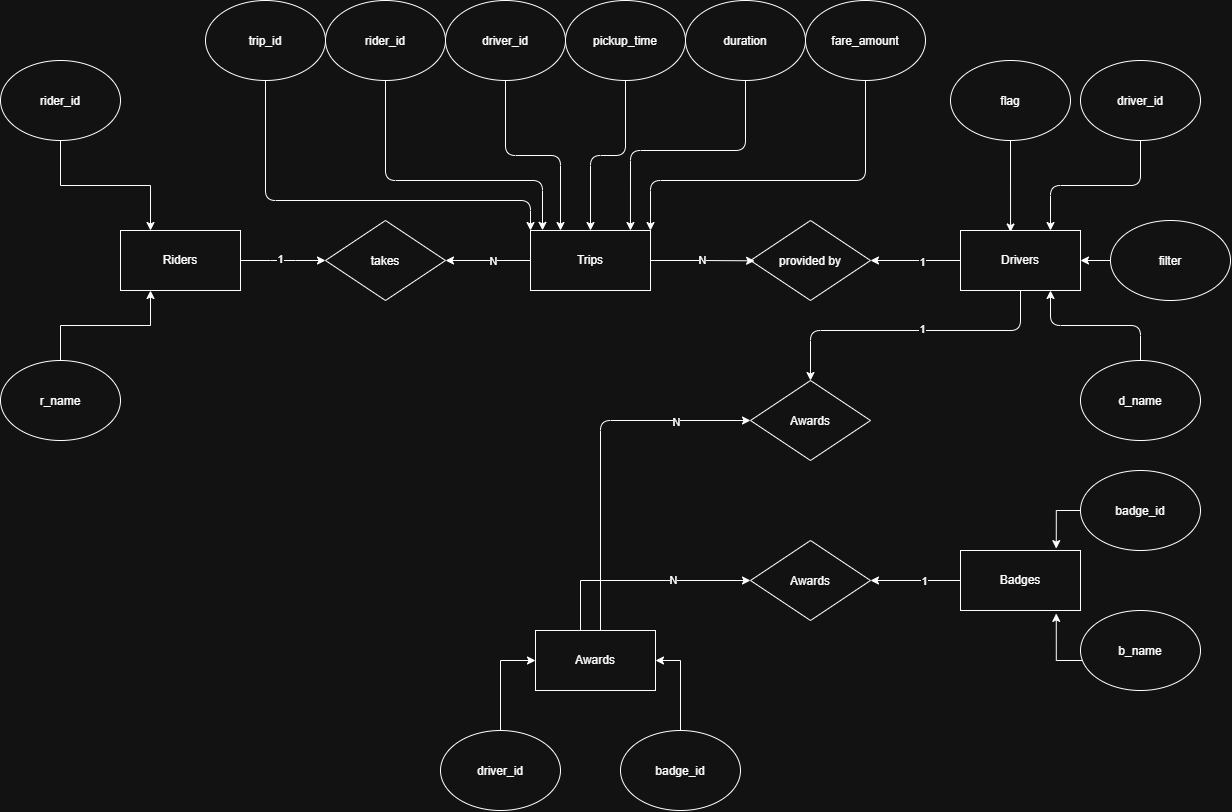

The diagram above was exported from draw.io. Its source (the exported page's mxGraphModel, read from the mxfile embedded in the PNG):
<mxGraphModel dx="2849" dy="1141" grid="1" gridSize="10" guides="1" tooltips="1" connect="1" arrows="1" fold="1" page="1" pageScale="1" pageWidth="850" pageHeight="1100" math="0" shadow="0">
  <root>
    <mxCell id="0" />
    <mxCell id="1" parent="0" />
    <mxCell id="YSa9ANP05lb4VjttIv18-10" edge="1" parent="1" source="U988msEoMDyBzL8SSApP-1" style="edgeStyle=entityRelationEdgeStyle;rounded=0;orthogonalLoop=1;jettySize=auto;html=1;entryX=0;entryY=0.5;entryDx=0;entryDy=0;shape=filledEdge;" target="YSa9ANP05lb4VjttIv18-7">
      <mxGeometry relative="1" as="geometry" />
    </mxCell>
    <mxCell id="YSa9ANP05lb4VjttIv18-15" connectable="0" parent="YSa9ANP05lb4VjttIv18-10" style="edgeLabel;html=1;align=center;verticalAlign=middle;resizable=0;points=[];" value="1" vertex="1">
      <mxGeometry relative="1" x="-0.0835" y="2" as="geometry">
        <mxPoint as="offset" />
      </mxGeometry>
    </mxCell>
    <mxCell id="U988msEoMDyBzL8SSApP-1" parent="1" style="rounded=0;whiteSpace=wrap;html=1;" value="Riders" vertex="1">
      <mxGeometry height="60" width="120" x="-260" y="290" as="geometry" />
    </mxCell>
    <mxCell id="YSa9ANP05lb4VjttIv18-14" edge="1" parent="1" source="U988msEoMDyBzL8SSApP-2" style="edgeStyle=orthogonalEdgeStyle;rounded=0;orthogonalLoop=1;jettySize=auto;html=1;entryX=1;entryY=0.5;entryDx=0;entryDy=0;" target="YSa9ANP05lb4VjttIv18-9">
      <mxGeometry relative="1" as="geometry" />
    </mxCell>
    <mxCell id="YSa9ANP05lb4VjttIv18-17" connectable="0" parent="YSa9ANP05lb4VjttIv18-14" style="edgeLabel;html=1;align=center;verticalAlign=middle;resizable=0;points=[];" value="1" vertex="1">
      <mxGeometry relative="1" x="-0.1266" y="1" as="geometry">
        <mxPoint as="offset" />
      </mxGeometry>
    </mxCell>
    <mxCell id="YSa9ANP05lb4VjttIv18-20" edge="1" parent="1" source="U988msEoMDyBzL8SSApP-2" style="edgeStyle=orthogonalEdgeStyle;rounded=1;orthogonalLoop=1;jettySize=auto;html=1;entryX=0.5;entryY=0;entryDx=0;entryDy=0;curved=0;" target="YSa9ANP05lb4VjttIv18-19">
      <mxGeometry relative="1" as="geometry">
        <Array as="points">
          <mxPoint x="640" y="390" />
          <mxPoint x="430" y="390" />
        </Array>
      </mxGeometry>
    </mxCell>
    <mxCell id="YSa9ANP05lb4VjttIv18-25" connectable="0" parent="YSa9ANP05lb4VjttIv18-20" style="edgeLabel;html=1;align=center;verticalAlign=middle;resizable=0;points=[];" value="1" vertex="1">
      <mxGeometry relative="1" x="-0.0756" y="-2" as="geometry">
        <mxPoint as="offset" />
      </mxGeometry>
    </mxCell>
    <mxCell id="U988msEoMDyBzL8SSApP-2" parent="1" style="rounded=0;whiteSpace=wrap;html=1;" value="Drivers" vertex="1">
      <mxGeometry height="60" width="120" x="580" y="290" as="geometry" />
    </mxCell>
    <mxCell id="YSa9ANP05lb4VjttIv18-12" edge="1" parent="1" source="U988msEoMDyBzL8SSApP-3" style="edgeStyle=orthogonalEdgeStyle;rounded=0;orthogonalLoop=1;jettySize=auto;html=1;entryX=1;entryY=0.5;entryDx=0;entryDy=0;" target="YSa9ANP05lb4VjttIv18-7">
      <mxGeometry relative="1" as="geometry" />
    </mxCell>
    <mxCell id="YSa9ANP05lb4VjttIv18-16" connectable="0" parent="YSa9ANP05lb4VjttIv18-12" style="edgeLabel;html=1;align=center;verticalAlign=middle;resizable=0;points=[];" value="N" vertex="1">
      <mxGeometry relative="1" x="-0.1014" as="geometry">
        <mxPoint as="offset" />
      </mxGeometry>
    </mxCell>
    <mxCell id="U988msEoMDyBzL8SSApP-3" parent="1" style="rounded=0;whiteSpace=wrap;html=1;" value="Trips" vertex="1">
      <mxGeometry height="60" width="120" x="150" y="290" as="geometry" />
    </mxCell>
    <mxCell id="YSa9ANP05lb4VjttIv18-28" edge="1" parent="1" source="U988msEoMDyBzL8SSApP-4" style="edgeStyle=orthogonalEdgeStyle;rounded=0;orthogonalLoop=1;jettySize=auto;html=1;entryX=1;entryY=0.5;entryDx=0;entryDy=0;" target="YSa9ANP05lb4VjttIv18-27">
      <mxGeometry relative="1" as="geometry" />
    </mxCell>
    <mxCell id="YSa9ANP05lb4VjttIv18-31" connectable="0" parent="YSa9ANP05lb4VjttIv18-28" style="edgeLabel;html=1;align=center;verticalAlign=middle;resizable=0;points=[];" value="1" vertex="1">
      <mxGeometry relative="1" x="-0.1725" as="geometry">
        <mxPoint as="offset" />
      </mxGeometry>
    </mxCell>
    <mxCell id="U988msEoMDyBzL8SSApP-4" parent="1" style="rounded=0;whiteSpace=wrap;html=1;" value="Badges" vertex="1">
      <mxGeometry height="60" width="120" x="580" y="610" as="geometry" />
    </mxCell>
    <mxCell id="YSa9ANP05lb4VjttIv18-23" edge="1" parent="1" source="U988msEoMDyBzL8SSApP-5" style="edgeStyle=orthogonalEdgeStyle;rounded=1;orthogonalLoop=1;jettySize=auto;html=1;entryX=0;entryY=0.5;entryDx=0;entryDy=0;curved=0;" target="YSa9ANP05lb4VjttIv18-19">
      <mxGeometry relative="1" as="geometry">
        <Array as="points">
          <mxPoint x="220" y="480" />
        </Array>
      </mxGeometry>
    </mxCell>
    <mxCell id="YSa9ANP05lb4VjttIv18-24" connectable="0" parent="YSa9ANP05lb4VjttIv18-23" style="edgeLabel;html=1;align=center;verticalAlign=middle;resizable=0;points=[];" value="N" vertex="1">
      <mxGeometry relative="1" x="0.5815" y="-1" as="geometry">
        <mxPoint as="offset" />
      </mxGeometry>
    </mxCell>
    <mxCell id="YSa9ANP05lb4VjttIv18-29" edge="1" parent="1" source="U988msEoMDyBzL8SSApP-5" style="edgeStyle=orthogonalEdgeStyle;rounded=0;orthogonalLoop=1;jettySize=auto;html=1;entryX=0;entryY=0.5;entryDx=0;entryDy=0;" target="YSa9ANP05lb4VjttIv18-27">
      <mxGeometry relative="1" as="geometry">
        <Array as="points">
          <mxPoint x="200" y="640" />
        </Array>
      </mxGeometry>
    </mxCell>
    <mxCell id="YSa9ANP05lb4VjttIv18-30" connectable="0" parent="YSa9ANP05lb4VjttIv18-29" style="edgeLabel;html=1;align=center;verticalAlign=middle;resizable=0;points=[];" value="N" vertex="1">
      <mxGeometry relative="1" x="0.2892" y="1" as="geometry">
        <mxPoint as="offset" />
      </mxGeometry>
    </mxCell>
    <mxCell id="U988msEoMDyBzL8SSApP-5" parent="1" style="rounded=0;whiteSpace=wrap;html=1;" value="Awards" vertex="1">
      <mxGeometry height="60" width="120" x="155" y="690" as="geometry" />
    </mxCell>
    <mxCell id="U988msEoMDyBzL8SSApP-11" edge="1" parent="1" source="U988msEoMDyBzL8SSApP-6" style="edgeStyle=orthogonalEdgeStyle;rounded=0;orthogonalLoop=1;jettySize=auto;html=1;entryX=0.25;entryY=0;entryDx=0;entryDy=0;" target="U988msEoMDyBzL8SSApP-1">
      <mxGeometry relative="1" as="geometry" />
    </mxCell>
    <mxCell id="U988msEoMDyBzL8SSApP-6" parent="1" style="ellipse;whiteSpace=wrap;html=1;shapeInside=1;" value="rider_id" vertex="1">
      <mxGeometry height="80" width="120" x="-380" y="120" as="geometry" />
    </mxCell>
    <mxCell id="U988msEoMDyBzL8SSApP-10" edge="1" parent="1" source="U988msEoMDyBzL8SSApP-7" style="edgeStyle=orthogonalEdgeStyle;rounded=0;orthogonalLoop=1;jettySize=auto;html=1;entryX=0.25;entryY=1;entryDx=0;entryDy=0;" target="U988msEoMDyBzL8SSApP-1">
      <mxGeometry relative="1" as="geometry" />
    </mxCell>
    <mxCell id="U988msEoMDyBzL8SSApP-7" parent="1" style="ellipse;whiteSpace=wrap;html=1;shapeInside=1;" value="r_&lt;span style=&quot;background-color: transparent; color: light-dark(rgb(0, 0, 0), rgb(255, 255, 255));&quot;&gt;name&lt;/span&gt;" vertex="1">
      <mxGeometry height="80" width="120" x="-380" y="420" as="geometry" />
    </mxCell>
    <mxCell id="U988msEoMDyBzL8SSApP-21" edge="1" parent="1" source="U988msEoMDyBzL8SSApP-12" style="edgeStyle=orthogonalEdgeStyle;rounded=1;orthogonalLoop=1;jettySize=auto;html=1;entryX=0.75;entryY=0;entryDx=0;entryDy=0;curved=0;" target="U988msEoMDyBzL8SSApP-2">
      <mxGeometry relative="1" as="geometry" />
    </mxCell>
    <mxCell id="U988msEoMDyBzL8SSApP-12" parent="1" style="ellipse;whiteSpace=wrap;html=1;shapeInside=1;" value="driver_id" vertex="1">
      <mxGeometry height="80" width="120" x="700" y="120" as="geometry" />
    </mxCell>
    <mxCell id="U988msEoMDyBzL8SSApP-20" edge="1" parent="1" source="U988msEoMDyBzL8SSApP-13" style="edgeStyle=orthogonalEdgeStyle;rounded=1;orthogonalLoop=1;jettySize=auto;html=1;entryX=0.75;entryY=1;entryDx=0;entryDy=0;curved=0;" target="U988msEoMDyBzL8SSApP-2">
      <mxGeometry relative="1" as="geometry" />
    </mxCell>
    <mxCell id="U988msEoMDyBzL8SSApP-13" parent="1" style="ellipse;whiteSpace=wrap;html=1;shapeInside=1;" value="d_&lt;span style=&quot;background-color: transparent; color: light-dark(rgb(0, 0, 0), rgb(255, 255, 255));&quot;&gt;name&lt;/span&gt;" vertex="1">
      <mxGeometry height="80" width="120" x="700" y="420" as="geometry" />
    </mxCell>
    <mxCell id="U988msEoMDyBzL8SSApP-14" parent="1" style="ellipse;whiteSpace=wrap;html=1;shapeInside=1;" value="flag" vertex="1">
      <mxGeometry height="80" width="120" x="570" y="120" as="geometry" />
    </mxCell>
    <mxCell id="YSa9ANP05lb4VjttIv18-21" edge="1" parent="1" source="U988msEoMDyBzL8SSApP-15" style="edgeStyle=orthogonalEdgeStyle;rounded=0;orthogonalLoop=1;jettySize=auto;html=1;entryX=1;entryY=0.5;entryDx=0;entryDy=0;" target="U988msEoMDyBzL8SSApP-2">
      <mxGeometry relative="1" as="geometry" />
    </mxCell>
    <mxCell id="U988msEoMDyBzL8SSApP-15" parent="1" style="ellipse;whiteSpace=wrap;html=1;shapeInside=1;" value="filter" vertex="1">
      <mxGeometry height="80" width="120" x="730" y="280" as="geometry" />
    </mxCell>
    <mxCell id="U988msEoMDyBzL8SSApP-18" edge="1" parent="1" source="U988msEoMDyBzL8SSApP-14" style="edgeStyle=orthogonalEdgeStyle;rounded=0;orthogonalLoop=1;jettySize=auto;html=1;entryX=0.417;entryY=0.025;entryDx=0;entryDy=0;entryPerimeter=0;" target="U988msEoMDyBzL8SSApP-2">
      <mxGeometry relative="1" as="geometry" />
    </mxCell>
    <mxCell id="U988msEoMDyBzL8SSApP-22" parent="1" style="ellipse;whiteSpace=wrap;html=1;shapeInside=1;" value="rider_id" vertex="1">
      <mxGeometry height="80" width="120" x="-55" y="60" as="geometry" />
    </mxCell>
    <mxCell id="YSa9ANP05lb4VjttIv18-3" edge="1" parent="1" source="U988msEoMDyBzL8SSApP-23" style="edgeStyle=orthogonalEdgeStyle;rounded=1;orthogonalLoop=1;jettySize=auto;html=1;entryX=0.25;entryY=0;entryDx=0;entryDy=0;curved=0;" target="U988msEoMDyBzL8SSApP-3">
      <mxGeometry relative="1" as="geometry" />
    </mxCell>
    <mxCell id="U988msEoMDyBzL8SSApP-23" parent="1" style="ellipse;whiteSpace=wrap;html=1;shapeInside=1;" value="driver_id" vertex="1">
      <mxGeometry height="80" width="120" x="65" y="60" as="geometry" />
    </mxCell>
    <mxCell id="YSa9ANP05lb4VjttIv18-4" edge="1" parent="1" source="U988msEoMDyBzL8SSApP-24" style="edgeStyle=orthogonalEdgeStyle;rounded=1;orthogonalLoop=1;jettySize=auto;html=1;entryX=0.5;entryY=0;entryDx=0;entryDy=0;curved=0;" target="U988msEoMDyBzL8SSApP-3">
      <mxGeometry relative="1" as="geometry" />
    </mxCell>
    <mxCell id="U988msEoMDyBzL8SSApP-24" parent="1" style="ellipse;whiteSpace=wrap;html=1;shapeInside=1;" value="pickup_time&lt;div&gt;&lt;br/&gt;&lt;/div&gt;" vertex="1">
      <mxGeometry height="80" width="120" x="185" y="60" as="geometry" />
    </mxCell>
    <mxCell id="YSa9ANP05lb4VjttIv18-1" edge="1" parent="1" source="U988msEoMDyBzL8SSApP-25" style="edgeStyle=orthogonalEdgeStyle;rounded=1;orthogonalLoop=1;jettySize=auto;html=1;entryX=0;entryY=0;entryDx=0;entryDy=0;curved=0;" target="U988msEoMDyBzL8SSApP-3">
      <mxGeometry relative="1" as="geometry">
        <Array as="points">
          <mxPoint x="-115" y="260" />
          <mxPoint x="150" y="260" />
        </Array>
      </mxGeometry>
    </mxCell>
    <mxCell id="U988msEoMDyBzL8SSApP-25" parent="1" style="ellipse;whiteSpace=wrap;html=1;shapeInside=1;" value="trip_id" vertex="1">
      <mxGeometry height="80" width="120" x="-175" y="60" as="geometry" />
    </mxCell>
    <mxCell id="U988msEoMDyBzL8SSApP-26" parent="1" style="ellipse;whiteSpace=wrap;html=1;shapeInside=1;" value="duration" vertex="1">
      <mxGeometry height="80" width="120" x="305" y="60" as="geometry" />
    </mxCell>
    <mxCell id="YSa9ANP05lb4VjttIv18-6" edge="1" parent="1" source="U988msEoMDyBzL8SSApP-27" style="edgeStyle=orthogonalEdgeStyle;rounded=1;orthogonalLoop=1;jettySize=auto;html=1;entryX=1;entryY=0;entryDx=0;entryDy=0;curved=0;" target="U988msEoMDyBzL8SSApP-3">
      <mxGeometry relative="1" as="geometry">
        <Array as="points">
          <mxPoint x="485.03" y="240" />
          <mxPoint x="270" y="240" />
        </Array>
      </mxGeometry>
    </mxCell>
    <mxCell id="U988msEoMDyBzL8SSApP-27" parent="1" style="ellipse;whiteSpace=wrap;html=1;shapeInside=1;" value="fare_amount&lt;div&gt;&lt;br/&gt;&lt;/div&gt;" vertex="1">
      <mxGeometry height="80" width="120" x="425" y="60" as="geometry" />
    </mxCell>
    <mxCell id="U988msEoMDyBzL8SSApP-34" parent="1" style="ellipse;whiteSpace=wrap;html=1;shapeInside=1;" value="badge_id" vertex="1">
      <mxGeometry height="80" width="120" x="700" y="530" as="geometry" />
    </mxCell>
    <mxCell id="U988msEoMDyBzL8SSApP-35" parent="1" style="ellipse;whiteSpace=wrap;html=1;shapeInside=1;" value="b_name" vertex="1">
      <mxGeometry height="80" width="120" x="700" y="670" as="geometry" />
    </mxCell>
    <mxCell id="U988msEoMDyBzL8SSApP-36" edge="1" parent="1" source="U988msEoMDyBzL8SSApP-35" style="edgeStyle=orthogonalEdgeStyle;rounded=0;orthogonalLoop=1;jettySize=auto;html=1;entryX=0.798;entryY=1.048;entryDx=0;entryDy=0;entryPerimeter=0;" target="U988msEoMDyBzL8SSApP-4">
      <mxGeometry relative="1" as="geometry">
        <Array as="points">
          <mxPoint x="675.76" y="720" />
        </Array>
      </mxGeometry>
    </mxCell>
    <mxCell id="U988msEoMDyBzL8SSApP-37" edge="1" parent="1" source="U988msEoMDyBzL8SSApP-34" style="edgeStyle=orthogonalEdgeStyle;rounded=0;orthogonalLoop=1;jettySize=auto;html=1;entryX=0.798;entryY=-0.031;entryDx=0;entryDy=0;entryPerimeter=0;" target="U988msEoMDyBzL8SSApP-4">
      <mxGeometry relative="1" as="geometry">
        <Array as="points">
          <mxPoint x="675.76" y="570" />
        </Array>
      </mxGeometry>
    </mxCell>
    <mxCell id="U988msEoMDyBzL8SSApP-40" edge="1" parent="1" source="U988msEoMDyBzL8SSApP-38" style="edgeStyle=orthogonalEdgeStyle;rounded=0;orthogonalLoop=1;jettySize=auto;html=1;entryX=0;entryY=0.5;entryDx=0;entryDy=0;" target="U988msEoMDyBzL8SSApP-5">
      <mxGeometry relative="1" as="geometry" />
    </mxCell>
    <mxCell id="U988msEoMDyBzL8SSApP-38" parent="1" style="ellipse;whiteSpace=wrap;html=1;shapeInside=1;" value="driver_id" vertex="1">
      <mxGeometry height="80" width="120" x="60" y="790" as="geometry" />
    </mxCell>
    <mxCell id="U988msEoMDyBzL8SSApP-41" edge="1" parent="1" source="U988msEoMDyBzL8SSApP-39" style="edgeStyle=orthogonalEdgeStyle;rounded=0;orthogonalLoop=1;jettySize=auto;html=1;entryX=1;entryY=0.5;entryDx=0;entryDy=0;" target="U988msEoMDyBzL8SSApP-5">
      <mxGeometry relative="1" as="geometry" />
    </mxCell>
    <mxCell id="U988msEoMDyBzL8SSApP-39" parent="1" style="ellipse;whiteSpace=wrap;html=1;shapeInside=1;" value="badge_id" vertex="1">
      <mxGeometry height="80" width="120" x="240" y="790" as="geometry" />
    </mxCell>
    <mxCell id="YSa9ANP05lb4VjttIv18-2" edge="1" parent="1" source="U988msEoMDyBzL8SSApP-22" style="edgeStyle=orthogonalEdgeStyle;rounded=1;orthogonalLoop=1;jettySize=auto;html=1;entryX=0.1;entryY=-0.003;entryDx=0;entryDy=0;entryPerimeter=0;curved=0;" target="U988msEoMDyBzL8SSApP-3">
      <mxGeometry relative="1" as="geometry">
        <Array as="points">
          <mxPoint x="5" y="240" />
          <mxPoint x="162" y="240" />
        </Array>
      </mxGeometry>
    </mxCell>
    <mxCell id="YSa9ANP05lb4VjttIv18-5" edge="1" parent="1" source="U988msEoMDyBzL8SSApP-26" style="edgeStyle=orthogonalEdgeStyle;rounded=1;orthogonalLoop=1;jettySize=auto;html=1;entryX=0.833;entryY=0;entryDx=0;entryDy=0;entryPerimeter=0;curved=0;" target="U988msEoMDyBzL8SSApP-3">
      <mxGeometry relative="1" as="geometry">
        <Array as="points">
          <mxPoint x="365.03" y="210" />
          <mxPoint x="250" y="210" />
        </Array>
      </mxGeometry>
    </mxCell>
    <mxCell id="YSa9ANP05lb4VjttIv18-7" parent="1" style="rhombus;whiteSpace=wrap;html=1;shapeInside=1;" value="takes" vertex="1">
      <mxGeometry height="80" width="120" x="-55" y="280" as="geometry" />
    </mxCell>
    <mxCell id="YSa9ANP05lb4VjttIv18-9" parent="1" style="rhombus;whiteSpace=wrap;html=1;shapeInside=1;" value="&lt;div&gt;provided by&lt;/div&gt;" vertex="1">
      <mxGeometry height="80" width="120" x="370" y="280" as="geometry" />
    </mxCell>
    <mxCell id="YSa9ANP05lb4VjttIv18-13" edge="1" parent="1" source="U988msEoMDyBzL8SSApP-3" style="edgeStyle=orthogonalEdgeStyle;rounded=0;orthogonalLoop=1;jettySize=auto;html=1;entryX=0.034;entryY=0.504;entryDx=0;entryDy=0;entryPerimeter=0;" target="YSa9ANP05lb4VjttIv18-9">
      <mxGeometry relative="1" as="geometry" />
    </mxCell>
    <mxCell id="YSa9ANP05lb4VjttIv18-18" connectable="0" parent="YSa9ANP05lb4VjttIv18-13" style="edgeLabel;html=1;align=center;verticalAlign=middle;resizable=0;points=[];" value="N" vertex="1">
      <mxGeometry relative="1" x="-0.0047" y="1" as="geometry">
        <mxPoint as="offset" />
      </mxGeometry>
    </mxCell>
    <mxCell id="YSa9ANP05lb4VjttIv18-19" parent="1" style="rhombus;whiteSpace=wrap;html=1;shapeInside=1;" value="Awards" vertex="1">
      <mxGeometry height="80" width="120" x="370" y="440" as="geometry" />
    </mxCell>
    <mxCell id="YSa9ANP05lb4VjttIv18-27" parent="1" style="rhombus;whiteSpace=wrap;html=1;shapeInside=1;" value="Awards" vertex="1">
      <mxGeometry height="80" width="120" x="370" y="600" as="geometry" />
    </mxCell>
  </root>
</mxGraphModel>